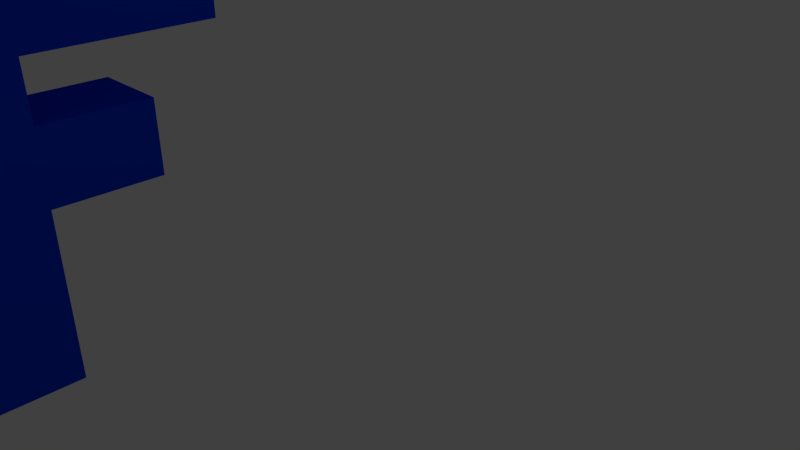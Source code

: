 # Source: untitled2.blend  (saved by Blender 2.66.0; exported with 4.5.12 LTS)
import bpy
from mathutils import Matrix  # noqa: F401  (used for matrix-valued properties, if any)

bpy.ops.wm.read_factory_settings(use_empty=True)
scene = bpy.context.scene
scene.name = 'Scene'

# ---- collections
col_collection_1 = bpy.data.collections.new('Collection 1'); scene.collection.children.link(col_collection_1)

# ---- materials (node trees are filled in below, after node groups)
mat_material_001 = bpy.data.materials.new('Material.001')
mat_material_001.alpha_threshold = 0.0
mat_material_001.use_transparent_shadow = False
mat_material_001.diffuse_color = (0.0, 0.04691, 0.8, 1.0)
mat_material_001.roughness = 0.5
mat_material_001.line_color = (0.0, 0.0, 0.0, 1.0)

# ---- material node trees

# ---- world
world_world = bpy.data.worlds.new('World'); scene.world = world_world
world_world.color = (0.05088, 0.05088, 0.05088)
world_world.use_sun_shadow = False
world_world.sun_shadow_jitter_overblur = 0.0
world_world.cycles.sampling_method = 'MANUAL'
world_world.cycles.sample_map_resolution = 256

# ---- cameras
cam_camera = bpy.data.cameras.new('Camera')
cam_camera.clip_end = 100.0
cam_camera.lens = 35.0
cam_camera.sensor_width = 32.0
cam_camera.sensor_height = 18.0
cam_camera.ortho_scale = 7.314
cam_camera.dof.focus_distance = 0.0
cam_camera.dof.aperture_fstop = 128.0

# ---- lights
light_lamp = bpy.data.lights.new('Lamp', 'POINT')
light_lamp.transmission_factor = 0.0
light_lamp.cutoff_distance = 30.0
light_lamp.energy = 100.0
light_lamp.shadow_buffer_clip_start = 1.001
light_lamp.shadow_soft_size = 0.1
light_lamp.shadow_maximum_resolution = 0.006
light_lamp.use_absolute_resolution = True
light_lamp.cycles.use_multiple_importance_sampling = False

# ---- meshes
me_cube_001 = bpy.data.meshes.new('Cube.001')
me_cube_001.from_pydata([(-1.0, -1.0, -1.0), (-1.0, 1.0, -1.0), (1.0, 1.0, -1.0), (1.0, -1.0, -1.0), (-1.0, -1.0, 1.0), (-1.0, 1.0, 1.0), (1.0, 1.0, 1.0), (1.0, -1.0, 1.0), (-1.0, -1.0, 1.861), (-1.0, 1.0, 1.861), (1.0, 1.0, 1.861), (1.0, -1.0, 1.861), (-1.0, -1.0, 2.532), (-1.0, 0.9884, 2.532), (1.0, 0.9884, 2.532), (1.0, -1.0, 2.532), (-1.0, -1.0, 3.393), (-1.0, 0.9884, 3.393), (1.0, 0.9884, 3.393), (1.0, -1.0, 3.393), (-1.0, 5.12, 2.532), (1.0, 5.12, 2.532), (-1.0, 5.12, 3.393), (1.0, 5.12, 3.393), (-1.0, 3.48, 1.0), (1.0, 3.48, 1.0), (-1.0, 3.48, 1.861), (1.0, 3.48, 1.861)], [], [(4, 5, 1, 0), (5, 6, 2, 1), (6, 7, 3, 2), (7, 4, 0, 3), (0, 1, 2, 3), (7, 6, 10, 11), (9, 8, 12, 13), (5, 4, 8, 9), (5, 9, 26, 24), (4, 7, 11, 8), (12, 15, 19, 16), (10, 9, 13, 14), (11, 10, 14, 15), (8, 11, 15, 12), (19, 18, 17, 16), (13, 12, 16, 17), (13, 17, 22, 20), (15, 14, 18, 19), (21, 20, 22, 23), (18, 14, 21, 23), (14, 13, 20, 21), (17, 18, 23, 22), (25, 24, 26, 27), (10, 6, 25, 27), (9, 10, 27, 26), (6, 5, 24, 25)])
me_cube_001.materials.append(mat_material_001)
me_cube_001.use_remesh_preserve_volume = False
me_cube_001.use_remesh_preserve_attributes = False
me_cube_001.use_mirror_vertex_groups = False
me_cube_001.update()

# ---- objects
ob_cube = bpy.data.objects.new('Cube', me_cube_001)
ob_lamp = bpy.data.objects.new('Lamp', light_lamp)
ob_camera = bpy.data.objects.new('Camera', cam_camera)

# ---- transforms, parenting, visibility, modifiers, constraints
ob_cube.location = (-8.432, -2.216, -3.367)
ob_cube.scale = (0.939, 0.939, 1.876)
ob_cube.lineart.crease_threshold = 0.0
ob_lamp.location = (1.634, 2.244, 7.997)
ob_lamp.rotation_euler = (0.6503, 0.05522, 1.866)
ob_lamp.lock_rotations_4d = False
ob_lamp.empty_display_type = 'ARROWS'
ob_lamp.color = (0.0, 0.0, 0.0, 0.0)
ob_lamp.lineart.crease_threshold = 0.0
ob_camera.location = (7.481, -6.508, 5.344)
ob_camera.rotation_euler = (1.109, 0.01082, 0.8149)
ob_camera.lock_rotations_4d = False
ob_camera.empty_display_type = 'ARROWS'
ob_camera.color = (0.0, 0.0, 0.0, 0.0)
ob_camera.display_type = 'WIRE'
ob_camera.lineart.crease_threshold = 0.0

# ---- collection membership
col_collection_1.objects.link(ob_cube)
col_collection_1.objects.link(ob_lamp)
col_collection_1.objects.link(ob_camera)

# ---- scene / render settings (as saved in the file)
scene.camera = ob_camera
scene.frame_start = 1; scene.frame_end = 250; scene.frame_set(0)
scene.render.engine = 'BLENDER_EEVEE_NEXT'
scene.render.image_settings.color_mode = 'RGB'
scene.render.image_settings.compression = 90
scene.render.resolution_percentage = 50
scene.render.dither_intensity = 0.0
scene.render.bake_margin = 2
scene.cycles.use_denoising = False
scene.cycles.samples = 10
scene.cycles.sampling_pattern = 'TABULATED_SOBOL'
scene.cycles.light_sampling_threshold = 0.0
scene.cycles.use_adaptive_sampling = False
scene.cycles.use_light_tree = False
scene.cycles.blur_glossy = 0.0
scene.cycles.volume_bounces = 1
scene.cycles.pixel_filter_type = 'GAUSSIAN'
scene.cycles.sample_clamp_indirect = 0.0
scene.view_settings.view_transform = 'Standard'
bpy.context.view_layer.update()
